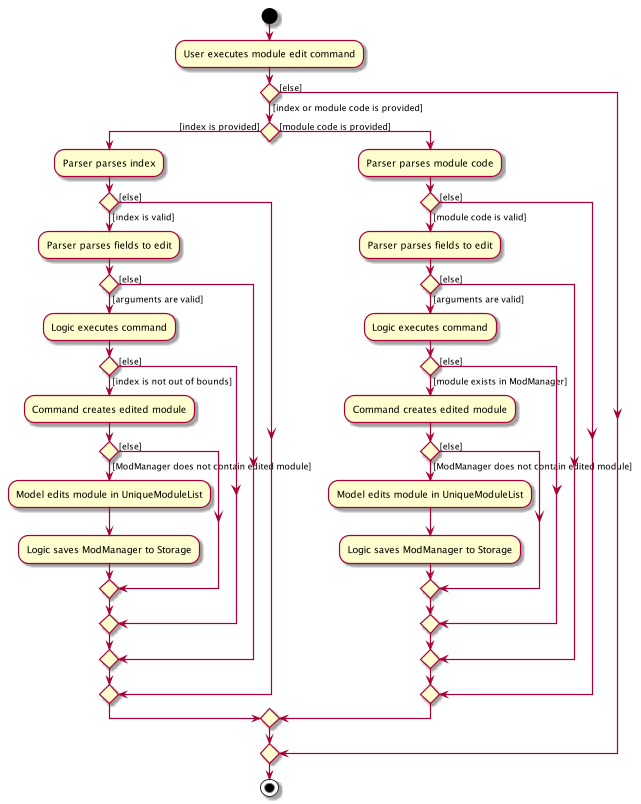

The diagram above was rendered by PlantUML. Its source (embedded in the PNG):
@startuml
start
:User executes module edit command;
if () then ([index or module code is provided])
    if () then ([index is provided])
        :Parser parses index;
        if () then ([index is valid])
            :Parser parses fields to edit;
            if () then ([arguments are valid])
                :Logic executes command;
                if () then ([index is not out of bounds])
                    :Command creates edited module;
                    if () then ([ModManager does not contain edited module])
                        :Model edits module in UniqueModuleList;
                        :Logic saves ModManager to Storage;
                    else ([else])
                    endif
                else ([else])
                endif
            else ([else])
            endif
        else ([else])
        endif
    else ([module code is provided])
        :Parser parses module code;
        if () then ([module code is valid])
            :Parser parses fields to edit;
            if () then ([arguments are valid])
                :Logic executes command;
                if () then ([module exists in ModManager])
                    :Command creates edited module;
                    if () then ([ModManager does not contain edited module])
                        :Model edits module in UniqueModuleList;
                        :Logic saves ModManager to Storage;
                    else ([else])
                    endif
                else ([else])
                endif
            else ([else])
            endif
        else ([else])
        endif
    endif
else ([else])
endif
stop
@enduml